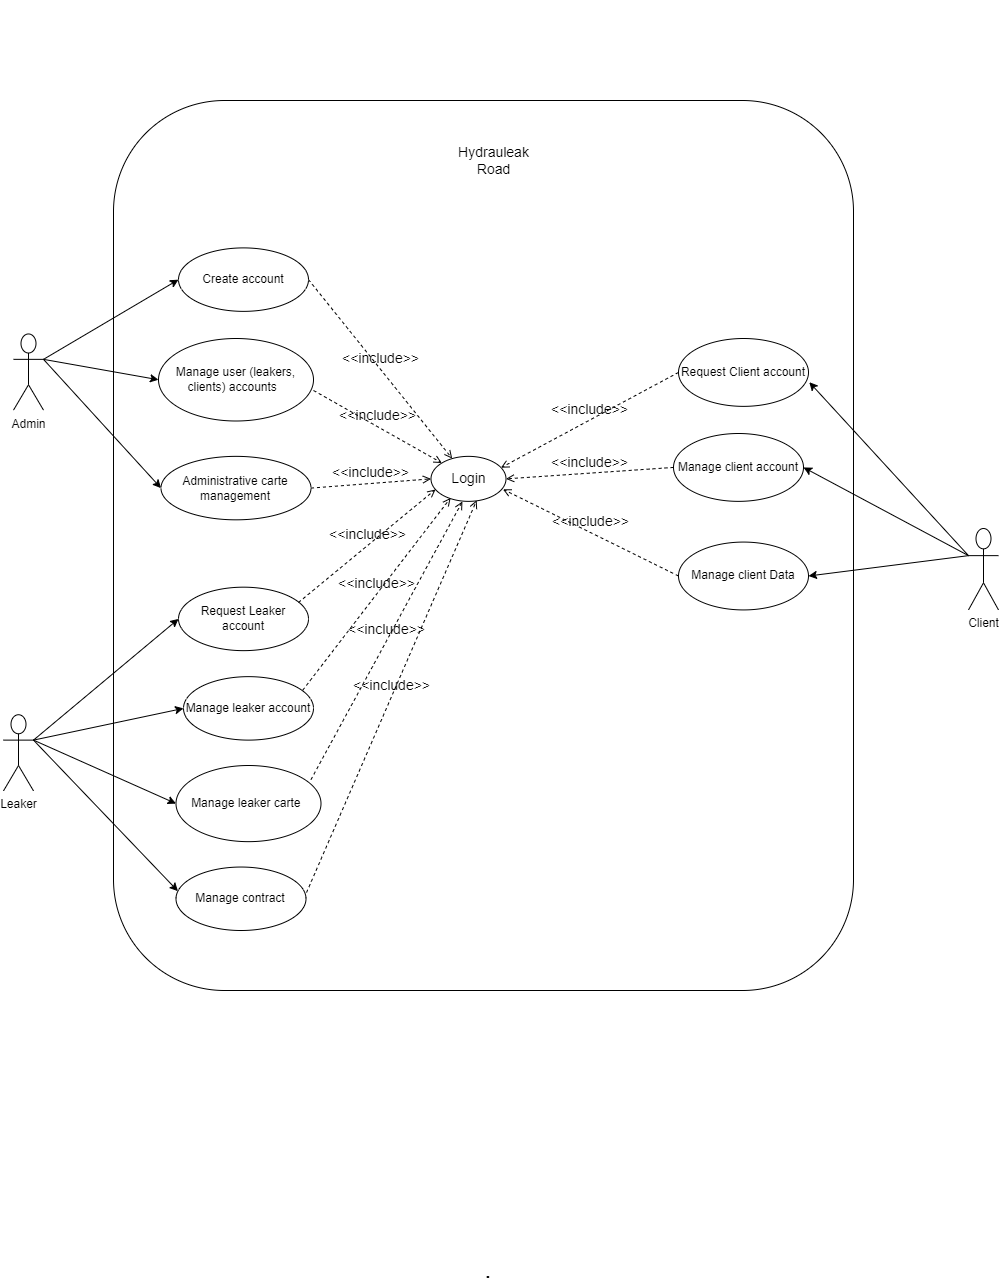

The diagram above was exported from draw.io. Its source (the exported page's mxGraphModel, read from the mxfile embedded in the PNG):
<mxGraphModel dx="1497" dy="2396" grid="1" gridSize="10" guides="1" tooltips="1" connect="1" arrows="1" fold="1" page="1" pageScale="1" pageWidth="1169" pageHeight="1654" math="0" shadow="0" extFonts="Permanent Marker^https://fonts.googleapis.com/css?family=Permanent+Marker">
  <root>
    <mxCell id="0" />
    <mxCell id="1" parent="0" />
    <mxCell id="xPb_KuKj2Em5wSklK65E-50" value="." style="text;html=1;strokeColor=none;fillColor=none;align=center;verticalAlign=middle;whiteSpace=wrap;rounded=0;fontSize=21;" parent="1" vertex="1">
      <mxGeometry x="535" y="-350" width="40" height="20" as="geometry" />
    </mxCell>
    <mxCell id="xPb_KuKj2Em5wSklK65E-111" value="." style="text;html=1;strokeColor=none;fillColor=none;align=center;verticalAlign=middle;whiteSpace=wrap;rounded=0;fontSize=21;" parent="1" vertex="1">
      <mxGeometry x="535" y="-350" width="40" height="20" as="geometry" />
    </mxCell>
    <mxCell id="xPb_KuKj2Em5wSklK65E-193" value="" style="group" parent="1" vertex="1" connectable="0">
      <mxGeometry x="70" y="-1610" width="995" height="1060" as="geometry" />
    </mxCell>
    <mxCell id="xPb_KuKj2Em5wSklK65E-135" value="" style="rounded=1;whiteSpace=wrap;html=1;" parent="xPb_KuKj2Em5wSklK65E-193" vertex="1">
      <mxGeometry x="110" y="100" width="740" height="890" as="geometry" />
    </mxCell>
    <mxCell id="xPb_KuKj2Em5wSklK65E-141" value="Hydrauleak Road" style="text;html=1;strokeColor=none;fillColor=none;align=center;verticalAlign=middle;whiteSpace=wrap;rounded=0;fontSize=14;" parent="xPb_KuKj2Em5wSklK65E-193" vertex="1">
      <mxGeometry x="457.5" y="140" width="65" height="40" as="geometry" />
    </mxCell>
    <mxCell id="xPb_KuKj2Em5wSklK65E-176" value="Login" style="ellipse;whiteSpace=wrap;html=1;fontSize=14;" parent="xPb_KuKj2Em5wSklK65E-193" vertex="1">
      <mxGeometry x="427.5" y="455.8599999999999" width="75" height="45" as="geometry" />
    </mxCell>
    <mxCell id="xPb_KuKj2Em5wSklK65E-177" value="&amp;lt;&amp;lt;include&amp;gt;&amp;gt;" style="html=1;verticalAlign=bottom;labelBackgroundColor=none;endArrow=open;endFill=0;dashed=1;rounded=0;fontSize=14;exitX=1;exitY=0.5;exitDx=0;exitDy=0;" parent="xPb_KuKj2Em5wSklK65E-193" source="xPb_KuKj2Em5wSklK65E-144" target="xPb_KuKj2Em5wSklK65E-176" edge="1">
      <mxGeometry width="160" relative="1" as="geometry">
        <mxPoint x="390" y="304.5999999999999" as="sourcePoint" />
        <mxPoint x="550" y="304.5999999999999" as="targetPoint" />
      </mxGeometry>
    </mxCell>
    <mxCell id="xPb_KuKj2Em5wSklK65E-179" value="&amp;lt;&amp;lt;include&amp;gt;&amp;gt;" style="html=1;verticalAlign=bottom;labelBackgroundColor=none;endArrow=open;endFill=0;dashed=1;rounded=0;fontSize=14;exitX=0;exitY=0.5;exitDx=0;exitDy=0;entryX=0.933;entryY=0.252;entryDx=0;entryDy=0;entryPerimeter=0;" parent="xPb_KuKj2Em5wSklK65E-193" source="xPb_KuKj2Em5wSklK65E-150" target="xPb_KuKj2Em5wSklK65E-176" edge="1">
      <mxGeometry width="160" relative="1" as="geometry">
        <mxPoint x="577.3399999999999" y="291.0999999999999" as="sourcePoint" />
        <mxPoint x="472.5" y="415" as="targetPoint" />
      </mxGeometry>
    </mxCell>
    <mxCell id="xPb_KuKj2Em5wSklK65E-180" value="&amp;lt;&amp;lt;include&amp;gt;&amp;gt;" style="html=1;verticalAlign=bottom;labelBackgroundColor=none;endArrow=open;endFill=0;dashed=1;rounded=0;fontSize=14;exitX=0;exitY=0.5;exitDx=0;exitDy=0;entryX=1;entryY=0.5;entryDx=0;entryDy=0;" parent="xPb_KuKj2Em5wSklK65E-193" source="xPb_KuKj2Em5wSklK65E-152" target="xPb_KuKj2Em5wSklK65E-176" edge="1">
      <mxGeometry width="160" relative="1" as="geometry">
        <mxPoint x="560.0000000000014" y="355" as="sourcePoint" />
        <mxPoint x="489.67499999999995" y="418.4649999999999" as="targetPoint" />
      </mxGeometry>
    </mxCell>
    <mxCell id="xPb_KuKj2Em5wSklK65E-181" value="&amp;lt;&amp;lt;include&amp;gt;&amp;gt;" style="html=1;verticalAlign=bottom;labelBackgroundColor=none;endArrow=open;endFill=0;dashed=1;rounded=0;fontSize=14;exitX=0;exitY=0.5;exitDx=0;exitDy=0;entryX=0.959;entryY=0.732;entryDx=0;entryDy=0;entryPerimeter=0;" parent="xPb_KuKj2Em5wSklK65E-193" source="xPb_KuKj2Em5wSklK65E-153" target="xPb_KuKj2Em5wSklK65E-176" edge="1">
      <mxGeometry width="160" relative="1" as="geometry">
        <mxPoint x="555.0000000000014" y="425" as="sourcePoint" />
        <mxPoint x="509.9999999999991" y="437.5" as="targetPoint" />
      </mxGeometry>
    </mxCell>
    <mxCell id="xPb_KuKj2Em5wSklK65E-185" value="&amp;lt;&amp;lt;include&amp;gt;&amp;gt;" style="html=1;verticalAlign=bottom;labelBackgroundColor=none;endArrow=open;endFill=0;dashed=1;rounded=0;fontSize=14;exitX=1.004;exitY=0.402;exitDx=0;exitDy=0;exitPerimeter=0;entryX=0.609;entryY=0.977;entryDx=0;entryDy=0;entryPerimeter=0;" parent="xPb_KuKj2Em5wSklK65E-193" source="xPb_KuKj2Em5wSklK65E-156" target="xPb_KuKj2Em5wSklK65E-176" edge="1">
      <mxGeometry width="160" relative="1" as="geometry">
        <mxPoint x="555.0000000000014" y="655" as="sourcePoint" />
        <mxPoint x="480" y="500" as="targetPoint" />
      </mxGeometry>
    </mxCell>
    <mxCell id="xPb_KuKj2Em5wSklK65E-186" value="&amp;lt;&amp;lt;include&amp;gt;&amp;gt;" style="html=1;verticalAlign=bottom;labelBackgroundColor=none;endArrow=open;endFill=0;dashed=1;rounded=0;fontSize=14;exitX=0.931;exitY=0.185;exitDx=0;exitDy=0;entryX=0.419;entryY=1.003;entryDx=0;entryDy=0;exitPerimeter=0;entryPerimeter=0;" parent="xPb_KuKj2Em5wSklK65E-193" source="xPb_KuKj2Em5wSklK65E-157" target="xPb_KuKj2Em5wSklK65E-176" edge="1">
      <mxGeometry width="160" relative="1" as="geometry">
        <mxPoint x="393.02" y="780.0999999999999" as="sourcePoint" />
        <mxPoint x="478.79999999999995" y="463.2850000000001" as="targetPoint" />
      </mxGeometry>
    </mxCell>
    <mxCell id="xPb_KuKj2Em5wSklK65E-187" value="&amp;lt;&amp;lt;include&amp;gt;&amp;gt;" style="html=1;verticalAlign=bottom;labelBackgroundColor=none;endArrow=open;endFill=0;dashed=1;rounded=0;fontSize=14;exitX=0.917;exitY=0.214;exitDx=0;exitDy=0;entryX=0.261;entryY=0.924;entryDx=0;entryDy=0;exitPerimeter=0;entryPerimeter=0;" parent="xPb_KuKj2Em5wSklK65E-193" source="xPb_KuKj2Em5wSklK65E-160" target="xPb_KuKj2Em5wSklK65E-176" edge="1">
      <mxGeometry width="160" relative="1" as="geometry">
        <mxPoint x="397.4950000000001" y="691.0999999999999" as="sourcePoint" />
        <mxPoint x="472.5" y="460" as="targetPoint" />
      </mxGeometry>
    </mxCell>
    <mxCell id="xPb_KuKj2Em5wSklK65E-188" value="&amp;lt;&amp;lt;include&amp;gt;&amp;gt;" style="html=1;verticalAlign=bottom;labelBackgroundColor=none;endArrow=open;endFill=0;dashed=1;rounded=0;fontSize=14;exitX=1;exitY=0.63;exitDx=0;exitDy=0;entryX=0;entryY=0;entryDx=0;entryDy=0;exitPerimeter=0;" parent="xPb_KuKj2Em5wSklK65E-193" source="xPb_KuKj2Em5wSklK65E-148" target="xPb_KuKj2Em5wSklK65E-176" edge="1">
      <mxGeometry width="160" relative="1" as="geometry">
        <mxPoint x="389.21000000000004" y="620.7" as="sourcePoint" />
        <mxPoint x="460.2750000000001" y="461.98" as="targetPoint" />
      </mxGeometry>
    </mxCell>
    <mxCell id="xPb_KuKj2Em5wSklK65E-130" value="Client" style="shape=umlActor;verticalLabelPosition=bottom;verticalAlign=top;html=1;outlineConnect=0;" parent="xPb_KuKj2Em5wSklK65E-193" vertex="1">
      <mxGeometry x="965" y="528" width="30" height="81.42857142857142" as="geometry" />
    </mxCell>
    <mxCell id="xPb_KuKj2Em5wSklK65E-150" value="Request Client account" style="ellipse;whiteSpace=wrap;html=1;" parent="xPb_KuKj2Em5wSklK65E-193" vertex="1">
      <mxGeometry x="675" y="338" width="130" height="67.85714285714285" as="geometry" />
    </mxCell>
    <mxCell id="xPb_KuKj2Em5wSklK65E-152" value="Manage client account" style="ellipse;whiteSpace=wrap;html=1;" parent="xPb_KuKj2Em5wSklK65E-193" vertex="1">
      <mxGeometry x="670" y="433" width="130" height="67.85714285714285" as="geometry" />
    </mxCell>
    <mxCell id="xPb_KuKj2Em5wSklK65E-153" value="Manage client Data" style="ellipse;whiteSpace=wrap;html=1;" parent="xPb_KuKj2Em5wSklK65E-193" vertex="1">
      <mxGeometry x="675" y="541.5714285714284" width="130" height="67.85714285714285" as="geometry" />
    </mxCell>
    <mxCell id="xPb_KuKj2Em5wSklK65E-170" value="" style="endArrow=classic;html=1;rounded=0;fontSize=14;entryX=1.006;entryY=0.644;entryDx=0;entryDy=0;entryPerimeter=0;exitX=0;exitY=0.3333333333333333;exitDx=0;exitDy=0;exitPerimeter=0;" parent="xPb_KuKj2Em5wSklK65E-193" source="xPb_KuKj2Em5wSklK65E-130" target="xPb_KuKj2Em5wSklK65E-150" edge="1">
      <mxGeometry width="50" height="50" relative="1" as="geometry">
        <mxPoint x="245" y="799.4285714285713" as="sourcePoint" />
        <mxPoint x="389.45000000000005" y="960.9285714285713" as="targetPoint" />
      </mxGeometry>
    </mxCell>
    <mxCell id="xPb_KuKj2Em5wSklK65E-172" value="" style="endArrow=classic;html=1;rounded=0;fontSize=14;entryX=1;entryY=0.5;entryDx=0;entryDy=0;" parent="xPb_KuKj2Em5wSklK65E-193" target="xPb_KuKj2Em5wSklK65E-152" edge="1">
      <mxGeometry width="50" height="50" relative="1" as="geometry">
        <mxPoint x="965" y="555.1428571428571" as="sourcePoint" />
        <mxPoint x="815.78" y="395.2714285714287" as="targetPoint" />
      </mxGeometry>
    </mxCell>
    <mxCell id="xPb_KuKj2Em5wSklK65E-173" value="" style="endArrow=classic;html=1;rounded=0;fontSize=14;entryX=1;entryY=0.5;entryDx=0;entryDy=0;" parent="xPb_KuKj2Em5wSklK65E-193" target="xPb_KuKj2Em5wSklK65E-153" edge="1">
      <mxGeometry width="50" height="50" relative="1" as="geometry">
        <mxPoint x="965" y="555.1428571428571" as="sourcePoint" />
        <mxPoint x="810" y="480.5" as="targetPoint" />
      </mxGeometry>
    </mxCell>
    <mxCell id="xPb_KuKj2Em5wSklK65E-136" value="Leaker" style="shape=umlActor;verticalLabelPosition=bottom;verticalAlign=top;html=1;outlineConnect=0;" parent="xPb_KuKj2Em5wSklK65E-193" vertex="1">
      <mxGeometry y="714.2307692307693" width="29.999567941240013" height="76.15384615384615" as="geometry" />
    </mxCell>
    <mxCell id="xPb_KuKj2Em5wSklK65E-137" value="Admin" style="shape=umlActor;verticalLabelPosition=bottom;verticalAlign=top;html=1;outlineConnect=0;" parent="xPb_KuKj2Em5wSklK65E-193" vertex="1">
      <mxGeometry x="9.999855980413344" y="333.46153846153857" width="29.999567941240013" height="76.15384615384615" as="geometry" />
    </mxCell>
    <mxCell id="xPb_KuKj2Em5wSklK65E-144" value="Create account" style="ellipse;whiteSpace=wrap;html=1;" parent="xPb_KuKj2Em5wSklK65E-193" vertex="1">
      <mxGeometry x="174.99740764744007" y="247.4" width="129.99812774537338" height="63.46153846153846" as="geometry" />
    </mxCell>
    <mxCell id="xPb_KuKj2Em5wSklK65E-146" value="Administrative carte management" style="ellipse;whiteSpace=wrap;html=1;" parent="xPb_KuKj2Em5wSklK65E-193" vertex="1">
      <mxGeometry x="157.49747965723338" y="455.86230769230764" width="149.99783970620007" height="63.46153846153846" as="geometry" />
    </mxCell>
    <mxCell id="xPb_KuKj2Em5wSklK65E-148" value="Manage user (leakers, clients) accounts&amp;nbsp;&amp;nbsp;" style="ellipse;whiteSpace=wrap;html=1;" parent="xPb_KuKj2Em5wSklK65E-193" vertex="1">
      <mxGeometry x="155" y="338" width="155" height="82.5" as="geometry" />
    </mxCell>
    <mxCell id="xPb_KuKj2Em5wSklK65E-156" value="Manage contract" style="ellipse;whiteSpace=wrap;html=1;" parent="xPb_KuKj2Em5wSklK65E-193" vertex="1">
      <mxGeometry x="172.49751566213007" y="866.5384615384615" width="129.99812774537338" height="63.46153846153846" as="geometry" />
    </mxCell>
    <mxCell id="xPb_KuKj2Em5wSklK65E-157" value="Manage leaker carte&amp;nbsp;" style="ellipse;whiteSpace=wrap;html=1;" parent="xPb_KuKj2Em5wSklK65E-193" vertex="1">
      <mxGeometry x="172.49751566213007" y="765" width="144.9979117159934" height="76.15384615384615" as="geometry" />
    </mxCell>
    <mxCell id="xPb_KuKj2Em5wSklK65E-160" value="Manage leaker account" style="ellipse;whiteSpace=wrap;html=1;" parent="xPb_KuKj2Em5wSklK65E-193" vertex="1">
      <mxGeometry x="179.99740764744007" y="676.1538461538462" width="129.99812774537338" height="63.46153846153846" as="geometry" />
    </mxCell>
    <mxCell id="xPb_KuKj2Em5wSklK65E-162" value="" style="endArrow=classic;html=1;rounded=0;fontSize=14;entryX=0;entryY=0.5;entryDx=0;entryDy=0;exitX=1;exitY=0.3333333333333333;exitDx=0;exitDy=0;exitPerimeter=0;" parent="xPb_KuKj2Em5wSklK65E-193" source="xPb_KuKj2Em5wSklK65E-137" target="xPb_KuKj2Em5wSklK65E-144" edge="1">
      <mxGeometry width="50" height="50" relative="1" as="geometry">
        <mxPoint x="469.9932310794269" y="409.6153846153845" as="sourcePoint" />
        <mxPoint x="519.9925109814935" y="346.1538461538462" as="targetPoint" />
      </mxGeometry>
    </mxCell>
    <mxCell id="xPb_KuKj2Em5wSklK65E-164" value="" style="endArrow=classic;html=1;rounded=0;fontSize=14;entryX=0;entryY=0.5;entryDx=0;entryDy=0;exitX=1;exitY=0.3333333333333333;exitDx=0;exitDy=0;exitPerimeter=0;" parent="xPb_KuKj2Em5wSklK65E-193" source="xPb_KuKj2Em5wSklK65E-137" target="xPb_KuKj2Em5wSklK65E-146" edge="1">
      <mxGeometry width="50" height="50" relative="1" as="geometry">
        <mxPoint x="49.99927990206669" y="371.53846153846143" as="sourcePoint" />
        <mxPoint x="184.99733563764676" y="403.2692307692307" as="targetPoint" />
      </mxGeometry>
    </mxCell>
    <mxCell id="xPb_KuKj2Em5wSklK65E-165" value="" style="endArrow=classic;html=1;rounded=0;fontSize=14;entryX=0;entryY=0.5;entryDx=0;entryDy=0;" parent="xPb_KuKj2Em5wSklK65E-193" target="xPb_KuKj2Em5wSklK65E-148" edge="1">
      <mxGeometry width="50" height="50" relative="1" as="geometry">
        <mxPoint x="39.999423921653346" y="358.8461538461538" as="sourcePoint" />
        <mxPoint x="184.99733563764676" y="492.1153846153845" as="targetPoint" />
      </mxGeometry>
    </mxCell>
    <mxCell id="xPb_KuKj2Em5wSklK65E-166" value="" style="endArrow=classic;html=1;rounded=0;fontSize=14;entryX=0;entryY=0.5;entryDx=0;entryDy=0;exitX=1;exitY=0.3333333333333333;exitDx=0;exitDy=0;exitPerimeter=0;" parent="xPb_KuKj2Em5wSklK65E-193" source="xPb_KuKj2Em5wSklK65E-136" target="xPb_KuKj2Em5wSklK65E-160" edge="1">
      <mxGeometry width="50" height="50" relative="1" as="geometry">
        <mxPoint x="49.99927990206669" y="371.53846153846143" as="sourcePoint" />
        <mxPoint x="189.99726362785339" y="314.4230769230769" as="targetPoint" />
      </mxGeometry>
    </mxCell>
    <mxCell id="xPb_KuKj2Em5wSklK65E-167" value="" style="endArrow=classic;html=1;rounded=0;fontSize=14;entryX=0;entryY=0.5;entryDx=0;entryDy=0;" parent="xPb_KuKj2Em5wSklK65E-193" target="xPb_KuKj2Em5wSklK65E-157" edge="1">
      <mxGeometry width="50" height="50" relative="1" as="geometry">
        <mxPoint x="29.999567941240016" y="739.6153846153845" as="sourcePoint" />
        <mxPoint x="189.99726362785339" y="720.5769230769231" as="targetPoint" />
      </mxGeometry>
    </mxCell>
    <mxCell id="xPb_KuKj2Em5wSklK65E-168" value="" style="endArrow=classic;html=1;rounded=0;fontSize=14;entryX=0.015;entryY=0.38;entryDx=0;entryDy=0;entryPerimeter=0;" parent="xPb_KuKj2Em5wSklK65E-193" target="xPb_KuKj2Em5wSklK65E-156" edge="1">
      <mxGeometry width="50" height="50" relative="1" as="geometry">
        <mxPoint x="29.999567941240016" y="739.6153846153845" as="sourcePoint" />
        <mxPoint x="182.49737164254338" y="815.7692307692307" as="targetPoint" />
      </mxGeometry>
    </mxCell>
    <mxCell id="xPb_KuKj2Em5wSklK65E-189" value="&amp;lt;&amp;lt;include&amp;gt;&amp;gt;" style="html=1;verticalAlign=bottom;labelBackgroundColor=none;endArrow=open;endFill=0;dashed=1;rounded=0;fontSize=14;exitX=1;exitY=0.5;exitDx=0;exitDy=0;entryX=0;entryY=0.5;entryDx=0;entryDy=0;" parent="xPb_KuKj2Em5wSklK65E-193" source="xPb_KuKj2Em5wSklK65E-146" target="xPb_KuKj2Em5wSklK65E-176" edge="1">
      <mxGeometry width="160" relative="1" as="geometry">
        <mxPoint x="332.8652060200189" y="565.9846153846154" as="sourcePoint" />
        <mxPoint x="347.17" y="464.75076923076927" as="targetPoint" />
      </mxGeometry>
    </mxCell>
    <mxCell id="Md_lzYl-pmhDxzE3zTA1-1" value="Request Leaker account" style="ellipse;whiteSpace=wrap;html=1;" vertex="1" parent="xPb_KuKj2Em5wSklK65E-193">
      <mxGeometry x="174.99740764744007" y="586.6838461538462" width="129.99812774537338" height="63.46153846153846" as="geometry" />
    </mxCell>
    <mxCell id="Md_lzYl-pmhDxzE3zTA1-5" value="&amp;lt;&amp;lt;include&amp;gt;&amp;gt;" style="html=1;verticalAlign=bottom;labelBackgroundColor=none;endArrow=open;endFill=0;dashed=1;rounded=0;fontSize=14;exitX=0.923;exitY=0.241;exitDx=0;exitDy=0;exitPerimeter=0;entryX=0.06;entryY=0.736;entryDx=0;entryDy=0;entryPerimeter=0;" edge="1" parent="xPb_KuKj2Em5wSklK65E-193" source="Md_lzYl-pmhDxzE3zTA1-1" target="xPb_KuKj2Em5wSklK65E-176">
      <mxGeometry width="160" relative="1" as="geometry">
        <mxPoint x="309.2056907899473" y="699.7346153846154" as="sourcePoint" />
        <mxPoint x="430" y="490" as="targetPoint" />
      </mxGeometry>
    </mxCell>
    <mxCell id="Md_lzYl-pmhDxzE3zTA1-4" value="" style="endArrow=classic;html=1;rounded=0;fontSize=14;entryX=0;entryY=0.5;entryDx=0;entryDy=0;exitX=1;exitY=0.3333333333333333;exitDx=0;exitDy=0;exitPerimeter=0;" edge="1" parent="xPb_KuKj2Em5wSklK65E-193" source="xPb_KuKj2Em5wSklK65E-136" target="Md_lzYl-pmhDxzE3zTA1-1">
      <mxGeometry width="50" height="50" relative="1" as="geometry">
        <mxPoint x="40" y="810" as="sourcePoint" />
        <mxPoint x="199.99740764744388" y="787.8846153846155" as="targetPoint" />
      </mxGeometry>
    </mxCell>
  </root>
</mxGraphModel>